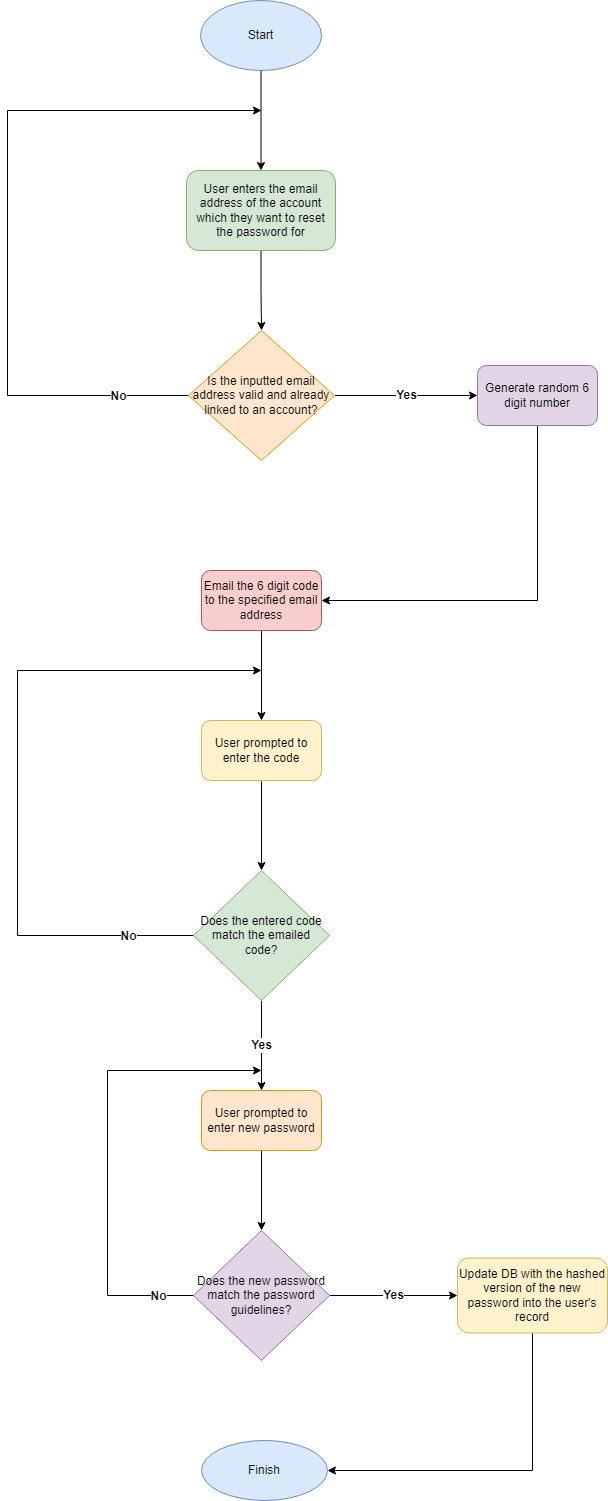

The diagram above was exported from draw.io. Its source (the exported page's mxGraphModel, read from the mxfile embedded in the PNG):
<mxGraphModel dx="1434" dy="756" grid="1" gridSize="10" guides="1" tooltips="1" connect="1" arrows="1" fold="1" page="1" pageScale="1" pageWidth="827" pageHeight="1169" math="0" shadow="0">
  <root>
    <mxCell id="0" />
    <mxCell id="1" parent="0" />
    <mxCell id="xrTGU6ZlI2UFOnnwOOlJ-4" style="edgeStyle=orthogonalEdgeStyle;rounded=0;orthogonalLoop=1;jettySize=auto;html=1;" edge="1" parent="1" source="xrTGU6ZlI2UFOnnwOOlJ-1" target="xrTGU6ZlI2UFOnnwOOlJ-2">
      <mxGeometry relative="1" as="geometry" />
    </mxCell>
    <mxCell id="xrTGU6ZlI2UFOnnwOOlJ-1" value="Start" style="ellipse;whiteSpace=wrap;html=1;fillColor=#dae8fc;strokeColor=#6c8ebf;" vertex="1" parent="1">
      <mxGeometry x="353" y="190" width="121" height="70" as="geometry" />
    </mxCell>
    <mxCell id="xrTGU6ZlI2UFOnnwOOlJ-8" style="edgeStyle=orthogonalEdgeStyle;rounded=0;orthogonalLoop=1;jettySize=auto;html=1;entryX=0.5;entryY=0;entryDx=0;entryDy=0;" edge="1" parent="1" source="xrTGU6ZlI2UFOnnwOOlJ-2" target="xrTGU6ZlI2UFOnnwOOlJ-3">
      <mxGeometry relative="1" as="geometry" />
    </mxCell>
    <mxCell id="xrTGU6ZlI2UFOnnwOOlJ-2" value="User enters the email address of the account which they want to reset the password for" style="rounded=1;whiteSpace=wrap;html=1;fillColor=#d5e8d4;strokeColor=#82b366;" vertex="1" parent="1">
      <mxGeometry x="339" y="360" width="149" height="80" as="geometry" />
    </mxCell>
    <mxCell id="xrTGU6ZlI2UFOnnwOOlJ-10" style="edgeStyle=orthogonalEdgeStyle;rounded=0;orthogonalLoop=1;jettySize=auto;html=1;" edge="1" parent="1" source="xrTGU6ZlI2UFOnnwOOlJ-3">
      <mxGeometry relative="1" as="geometry">
        <mxPoint x="414" y="300" as="targetPoint" />
        <Array as="points">
          <mxPoint x="160" y="585" />
          <mxPoint x="160" y="300" />
        </Array>
      </mxGeometry>
    </mxCell>
    <mxCell id="xrTGU6ZlI2UFOnnwOOlJ-11" value="&lt;b&gt;&lt;font style=&quot;font-size: 12px;&quot;&gt;No&lt;/font&gt;&lt;/b&gt;" style="edgeLabel;html=1;align=center;verticalAlign=middle;resizable=0;points=[];" vertex="1" connectable="0" parent="xrTGU6ZlI2UFOnnwOOlJ-10">
      <mxGeometry x="-0.6028" y="2" relative="1" as="geometry">
        <mxPoint x="72" y="-2" as="offset" />
      </mxGeometry>
    </mxCell>
    <mxCell id="xrTGU6ZlI2UFOnnwOOlJ-14" value="&lt;b&gt;&lt;font style=&quot;font-size: 12px;&quot;&gt;Yes&lt;/font&gt;&lt;/b&gt;" style="edgeStyle=orthogonalEdgeStyle;rounded=0;orthogonalLoop=1;jettySize=auto;html=1;" edge="1" parent="1" source="xrTGU6ZlI2UFOnnwOOlJ-3" target="xrTGU6ZlI2UFOnnwOOlJ-13">
      <mxGeometry relative="1" as="geometry">
        <Array as="points">
          <mxPoint x="570" y="585" />
          <mxPoint x="570" y="585" />
        </Array>
      </mxGeometry>
    </mxCell>
    <mxCell id="xrTGU6ZlI2UFOnnwOOlJ-3" value="Is the inputted email address valid and already linked to an account?" style="rhombus;whiteSpace=wrap;html=1;fillColor=#ffe6cc;strokeColor=#d79b00;" vertex="1" parent="1">
      <mxGeometry x="341" y="520" width="146" height="130" as="geometry" />
    </mxCell>
    <mxCell id="xrTGU6ZlI2UFOnnwOOlJ-17" style="edgeStyle=orthogonalEdgeStyle;rounded=0;orthogonalLoop=1;jettySize=auto;html=1;entryX=1;entryY=0.5;entryDx=0;entryDy=0;" edge="1" parent="1" source="xrTGU6ZlI2UFOnnwOOlJ-13" target="xrTGU6ZlI2UFOnnwOOlJ-16">
      <mxGeometry relative="1" as="geometry">
        <Array as="points">
          <mxPoint x="690" y="790" />
        </Array>
      </mxGeometry>
    </mxCell>
    <mxCell id="xrTGU6ZlI2UFOnnwOOlJ-13" value="Generate random 6 digit number" style="rounded=1;whiteSpace=wrap;html=1;fillColor=#e1d5e7;strokeColor=#9673a6;" vertex="1" parent="1">
      <mxGeometry x="630" y="555" width="120" height="60" as="geometry" />
    </mxCell>
    <mxCell id="xrTGU6ZlI2UFOnnwOOlJ-20" style="edgeStyle=orthogonalEdgeStyle;rounded=0;orthogonalLoop=1;jettySize=auto;html=1;entryX=0.5;entryY=0;entryDx=0;entryDy=0;" edge="1" parent="1" source="xrTGU6ZlI2UFOnnwOOlJ-16" target="xrTGU6ZlI2UFOnnwOOlJ-18">
      <mxGeometry relative="1" as="geometry" />
    </mxCell>
    <mxCell id="xrTGU6ZlI2UFOnnwOOlJ-16" value="Email the 6 digit code to the specified email address" style="rounded=1;whiteSpace=wrap;html=1;fillColor=#f8cecc;strokeColor=#b85450;" vertex="1" parent="1">
      <mxGeometry x="354" y="760" width="120" height="60" as="geometry" />
    </mxCell>
    <mxCell id="xrTGU6ZlI2UFOnnwOOlJ-21" style="edgeStyle=orthogonalEdgeStyle;rounded=0;orthogonalLoop=1;jettySize=auto;html=1;entryX=0.5;entryY=0;entryDx=0;entryDy=0;" edge="1" parent="1" source="xrTGU6ZlI2UFOnnwOOlJ-18" target="xrTGU6ZlI2UFOnnwOOlJ-19">
      <mxGeometry relative="1" as="geometry" />
    </mxCell>
    <mxCell id="xrTGU6ZlI2UFOnnwOOlJ-18" value="User prompted to enter the code" style="rounded=1;whiteSpace=wrap;html=1;fillColor=#fff2cc;strokeColor=#d6b656;" vertex="1" parent="1">
      <mxGeometry x="354" y="910" width="120" height="60" as="geometry" />
    </mxCell>
    <mxCell id="xrTGU6ZlI2UFOnnwOOlJ-23" style="edgeStyle=orthogonalEdgeStyle;rounded=0;orthogonalLoop=1;jettySize=auto;html=1;" edge="1" parent="1" source="xrTGU6ZlI2UFOnnwOOlJ-19">
      <mxGeometry relative="1" as="geometry">
        <mxPoint x="414" y="860" as="targetPoint" />
        <Array as="points">
          <mxPoint x="170" y="1125" />
          <mxPoint x="170" y="860" />
        </Array>
      </mxGeometry>
    </mxCell>
    <mxCell id="xrTGU6ZlI2UFOnnwOOlJ-24" value="&lt;b&gt;&lt;font style=&quot;font-size: 12px;&quot;&gt;No&lt;/font&gt;&lt;/b&gt;" style="edgeLabel;html=1;align=center;verticalAlign=middle;resizable=0;points=[];" vertex="1" connectable="0" parent="xrTGU6ZlI2UFOnnwOOlJ-23">
      <mxGeometry x="-0.8861" y="2" relative="1" as="geometry">
        <mxPoint x="-27" y="-2" as="offset" />
      </mxGeometry>
    </mxCell>
    <mxCell id="xrTGU6ZlI2UFOnnwOOlJ-26" value="&lt;font style=&quot;font-size: 12px;&quot;&gt;&lt;b&gt;Yes&lt;/b&gt;&lt;/font&gt;" style="edgeStyle=orthogonalEdgeStyle;rounded=0;orthogonalLoop=1;jettySize=auto;html=1;entryX=0.5;entryY=0;entryDx=0;entryDy=0;" edge="1" parent="1" source="xrTGU6ZlI2UFOnnwOOlJ-19" target="xrTGU6ZlI2UFOnnwOOlJ-25">
      <mxGeometry relative="1" as="geometry" />
    </mxCell>
    <mxCell id="xrTGU6ZlI2UFOnnwOOlJ-19" value="Does the entered code match the emailed code?" style="rhombus;whiteSpace=wrap;html=1;fillColor=#d5e8d4;strokeColor=#82b366;" vertex="1" parent="1">
      <mxGeometry x="346" y="1060" width="136" height="130" as="geometry" />
    </mxCell>
    <mxCell id="xrTGU6ZlI2UFOnnwOOlJ-29" style="edgeStyle=orthogonalEdgeStyle;rounded=0;orthogonalLoop=1;jettySize=auto;html=1;entryX=0.5;entryY=0;entryDx=0;entryDy=0;" edge="1" parent="1" source="xrTGU6ZlI2UFOnnwOOlJ-25" target="xrTGU6ZlI2UFOnnwOOlJ-28">
      <mxGeometry relative="1" as="geometry" />
    </mxCell>
    <mxCell id="xrTGU6ZlI2UFOnnwOOlJ-25" value="User prompted to enter new password" style="rounded=1;whiteSpace=wrap;html=1;fillColor=#ffe6cc;strokeColor=#d79b00;" vertex="1" parent="1">
      <mxGeometry x="354" y="1280" width="120" height="60" as="geometry" />
    </mxCell>
    <mxCell id="xrTGU6ZlI2UFOnnwOOlJ-31" style="edgeStyle=orthogonalEdgeStyle;rounded=0;orthogonalLoop=1;jettySize=auto;html=1;" edge="1" parent="1" source="xrTGU6ZlI2UFOnnwOOlJ-28">
      <mxGeometry relative="1" as="geometry">
        <mxPoint x="414" y="1260" as="targetPoint" />
        <Array as="points">
          <mxPoint x="260" y="1485" />
          <mxPoint x="260" y="1260" />
        </Array>
      </mxGeometry>
    </mxCell>
    <mxCell id="xrTGU6ZlI2UFOnnwOOlJ-32" value="&lt;b&gt;&lt;font style=&quot;font-size: 12px;&quot;&gt;No&lt;/font&gt;&lt;/b&gt;" style="edgeLabel;html=1;align=center;verticalAlign=middle;resizable=0;points=[];" vertex="1" connectable="0" parent="xrTGU6ZlI2UFOnnwOOlJ-31">
      <mxGeometry x="-0.9398" y="2" relative="1" as="geometry">
        <mxPoint x="-22" y="-2" as="offset" />
      </mxGeometry>
    </mxCell>
    <mxCell id="xrTGU6ZlI2UFOnnwOOlJ-34" value="&lt;b&gt;&lt;font style=&quot;font-size: 12px;&quot;&gt;Yes&lt;/font&gt;&lt;/b&gt;" style="edgeStyle=orthogonalEdgeStyle;rounded=0;orthogonalLoop=1;jettySize=auto;html=1;" edge="1" parent="1" source="xrTGU6ZlI2UFOnnwOOlJ-28" target="xrTGU6ZlI2UFOnnwOOlJ-33">
      <mxGeometry relative="1" as="geometry" />
    </mxCell>
    <mxCell id="xrTGU6ZlI2UFOnnwOOlJ-28" value="Does the new password match the password guidelines?" style="rhombus;whiteSpace=wrap;html=1;fillColor=#e1d5e7;strokeColor=#9673a6;" vertex="1" parent="1">
      <mxGeometry x="346" y="1420" width="136" height="130" as="geometry" />
    </mxCell>
    <mxCell id="xrTGU6ZlI2UFOnnwOOlJ-36" style="edgeStyle=orthogonalEdgeStyle;rounded=0;orthogonalLoop=1;jettySize=auto;html=1;entryX=1;entryY=0.5;entryDx=0;entryDy=0;" edge="1" parent="1" source="xrTGU6ZlI2UFOnnwOOlJ-33" target="xrTGU6ZlI2UFOnnwOOlJ-35">
      <mxGeometry relative="1" as="geometry">
        <Array as="points">
          <mxPoint x="685" y="1660" />
        </Array>
      </mxGeometry>
    </mxCell>
    <mxCell id="xrTGU6ZlI2UFOnnwOOlJ-33" value="Update DB with the hashed version of the new password into the user's record" style="rounded=1;whiteSpace=wrap;html=1;fillColor=#fff2cc;strokeColor=#d6b656;" vertex="1" parent="1">
      <mxGeometry x="610" y="1447.5" width="150" height="75" as="geometry" />
    </mxCell>
    <mxCell id="xrTGU6ZlI2UFOnnwOOlJ-35" value="Finish" style="ellipse;whiteSpace=wrap;html=1;fillColor=#dae8fc;strokeColor=#6c8ebf;" vertex="1" parent="1">
      <mxGeometry x="354" y="1630" width="126" height="60" as="geometry" />
    </mxCell>
  </root>
</mxGraphModel>